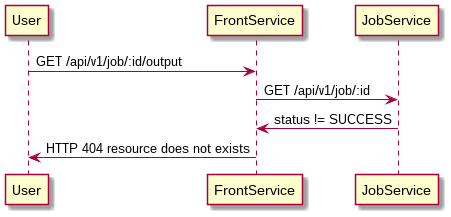

The diagram above was rendered by PlantUML. Its source (embedded in the PNG):
@startuml
User -> FrontService: GET /api/v1/job/:id/output

FrontService -> JobService: GET /api/v1/job/:id
JobService -> FrontService: status != SUCCESS

FrontService ->User: HTTP 404 resource does not exists
@enduml